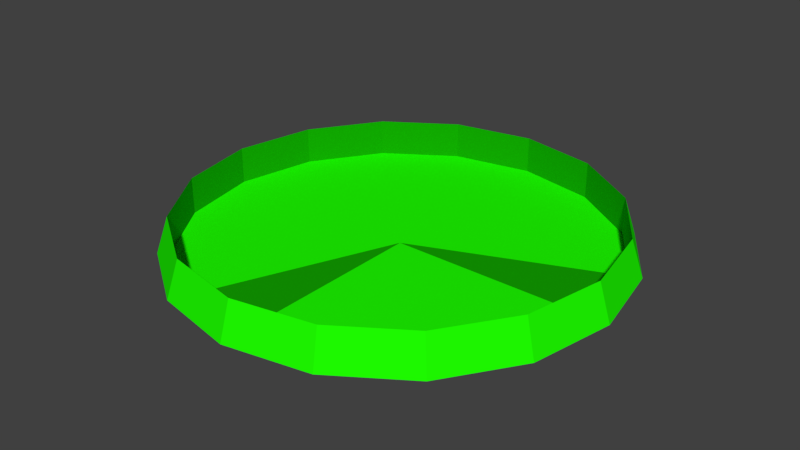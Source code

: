 # Source: grid_swamp_floor.blend  (saved by Blender 2.79.0; exported with 4.5.12 LTS)
import bpy
from mathutils import Matrix  # noqa: F401  (used for matrix-valued properties, if any)

bpy.ops.wm.read_factory_settings(use_empty=True)
scene = bpy.context.scene
scene.name = 'Scene'

# ---- collections
col_collection_2 = bpy.data.collections.new('Collection 2'); scene.collection.children.link(col_collection_2)

# ---- materials (node trees are filled in below, after node groups)
mat_rock = bpy.data.materials.new('rock')
mat_rock.alpha_threshold = 0.0
mat_rock.use_transparent_shadow = False
mat_rock.diffuse_color = (0.01331, 1.0, 0.0, 1.0)
mat_rock.roughness = 0.5
mat_rock.specular_intensity = 0.0
mat_rock.line_color = (0.0, 0.0, 0.0, 1.0)
mat_d = bpy.data.materials.new('d')
mat_d.alpha_threshold = 0.0
mat_d.use_transparent_shadow = False
mat_d.diffuse_color = (0.006728, 0.3672, 0.0, 1.0)
mat_d.roughness = 0.5
mat_d.specular_intensity = 0.0
mat_d.line_color = (0.0, 0.0, 0.0, 1.0)

# ---- material node trees

# ---- world
world_world = bpy.data.worlds.new('World'); scene.world = world_world
world_world.color = (0.05088, 0.05088, 0.05088)
world_world.use_sun_shadow = False
world_world.sun_shadow_jitter_overblur = 0.0
world_world.cycles.sampling_method = 'MANUAL'

# ---- meshes
me_circle_001 = bpy.data.meshes.new('Circle.001')
me_circle_001.from_pydata([(-7.101e-09, 0.8054, 0.01123), (-0.3082, 0.7441, 0.01123), (-0.5695, 0.5695, 0.01123), (-0.7441, 0.3082, 0.01123), (-0.8054, -3.284e-08, 0.01123), (-0.7441, -0.3082, 0.01123), (-0.5695, -0.5695, 0.01123), (-0.3082, -0.7441, 0.01123), (-1.287e-07, -0.8054, 0.01123), (0.3082, -0.7441, 0.01123), (0.5695, -0.5695, 0.01123), (0.7441, -0.3082, 0.01123), (0.8054, 1.197e-08, 0.01123), (0.7441, 0.3082, 0.01123), (0.5695, 0.5695, 0.01123), (0.3082, 0.7441, 0.01123), (-7.101e-09, 0.8054, 0.1536), (-0.3082, 0.7441, 0.1536), (-0.5695, 0.5695, 0.1536), (-0.7441, 0.3082, 0.1536), (-0.8054, -3.284e-08, 0.1536), (-0.7441, -0.3082, 0.1536), (-0.5695, -0.5695, 0.1536), (-0.3082, -0.7441, 0.1536), (-1.287e-07, -0.8054, 0.1536), (0.3082, -0.7441, 0.1536), (0.5695, -0.5695, 0.1536), (0.7441, -0.3082, 0.1536), (0.8054, 1.197e-08, 0.1536), (0.7441, 0.3082, 0.1536), (0.5695, 0.5695, 0.1536), (0.3082, 0.7441, 0.1536), (-9.281e-09, 0.8518, 0.01123), (-0.326, 0.787, 0.01123), (-0.6023, 0.6023, 0.01123), (-0.787, 0.326, 0.01123), (-0.8518, -3.567e-08, 0.01123), (-0.787, -0.326, 0.01123), (-0.6023, -0.6023, 0.01123), (-0.326, -0.787, 0.01123), (-1.379e-07, -0.8518, 0.01123), (0.326, -0.787, 0.01123), (0.6023, -0.6023, 0.01123), (0.787, -0.326, 0.01123), (0.8518, 1.173e-08, 0.01123), (0.787, 0.326, 0.01123), (0.6023, 0.6023, 0.01123), (0.326, 0.787, 0.01123), (-7.101e-09, 2.367e-09, 0.01123)], [], [(9, 25, 26, 10), (2, 18, 19, 3), (10, 26, 27, 11), (3, 19, 20, 4), (11, 27, 28, 12), (4, 20, 21, 5), (12, 28, 29, 13), (5, 21, 22, 6), (13, 29, 30, 14), (6, 22, 23, 7), (14, 30, 31, 15), (7, 23, 24, 8), (0, 16, 17, 1), (15, 31, 16, 0), (8, 24, 25, 9), (1, 17, 18, 2), (31, 30, 46, 47), (24, 23, 39, 40), (17, 16, 32, 33), (16, 31, 47, 32), (25, 24, 40, 41), (18, 17, 33, 34), (26, 25, 41, 42), (19, 18, 34, 35), (27, 26, 42, 43), (20, 19, 35, 36), (28, 27, 43, 44), (21, 20, 36, 37), (29, 28, 44, 45), (22, 21, 37, 38), (30, 29, 45, 46), (23, 22, 38, 39), (0, 1, 48), (1, 2, 48), (2, 3, 48), (3, 4, 48), (4, 5, 48), (5, 6, 48), (6, 7, 48), (7, 8, 48), (8, 9, 48), (9, 10, 48), (10, 11, 48), (11, 12, 48), (12, 13, 48), (13, 14, 48), (14, 15, 48), (15, 0, 48)])
me_circle_001.polygons.foreach_set('material_index', [1, 1, 1, 1, 1, 1, 1, 1, 1, 1, 1, 1, 1, 1, 1, 1, 0, 0, 0, 0, 0, 0, 0, 0, 0, 0, 0, 0, 0, 0, 0, 0, 0, 0, 0, 0, 0, 0, 0, 1, 0, 0, 0, 0, 1, 0, 0, 0])
me_circle_001.materials.append(mat_rock)
me_circle_001.materials.append(mat_d)
me_circle_001.use_remesh_preserve_volume = False
me_circle_001.use_remesh_preserve_attributes = False
me_circle_001.use_mirror_vertex_groups = False
me_circle_001.update()

# ---- objects
ob_circle = bpy.data.objects.new('Circle', me_circle_001)

# ---- transforms, parenting, visibility, modifiers, constraints
ob_circle.location = (0.0, 0.0, 0.0)
ob_circle.lineart.crease_threshold = 0.0

# ---- collection membership
col_collection_2.objects.link(ob_circle)

# ---- scene / render settings (as saved in the file)
scene.frame_start = 1; scene.frame_end = 250; scene.frame_set(0)
scene.render.engine = 'BLENDER_EEVEE_NEXT'
scene.render.resolution_percentage = 50
scene.render.dither_intensity = 0.0
scene.cycles.use_denoising = False
scene.cycles.samples = 128
scene.cycles.sampling_pattern = 'TABULATED_SOBOL'
scene.cycles.use_adaptive_sampling = False
scene.cycles.use_light_tree = False
scene.cycles.blur_glossy = 0.0
scene.cycles.sample_clamp_indirect = 0.0
scene.view_settings.view_transform = 'Standard'
bpy.context.view_layer.update()

# ---- added for rendering (the .blend has no active camera and no usable light): camera, sun
cam_auto = bpy.data.cameras.new('AutoCamera')
cam_auto.lens = 50.0
cam_auto.sensor_width = 36.0
cam_auto.clip_end = 1000.0
ob_auto_camera = bpy.data.objects.new('AutoCamera', cam_auto)
scene.collection.objects.link(ob_auto_camera)
ob_auto_camera.location = (2.23308, -2.6797, 1.86887)
ob_auto_camera.rotation_euler = (1.09748, -7.21219e-08, 0.694738)
scene.camera = ob_auto_camera
light_auto_sun = bpy.data.lights.new('AutoSun', 'SUN')
light_auto_sun.energy = 3.0
light_auto_sun.angle = 0.0523599
ob_auto_sun = bpy.data.objects.new('AutoSun', light_auto_sun)
scene.collection.objects.link(ob_auto_sun)
ob_auto_sun.rotation_euler = (0.872665, 0.174533, 0.523599)
bpy.context.view_layer.update()

